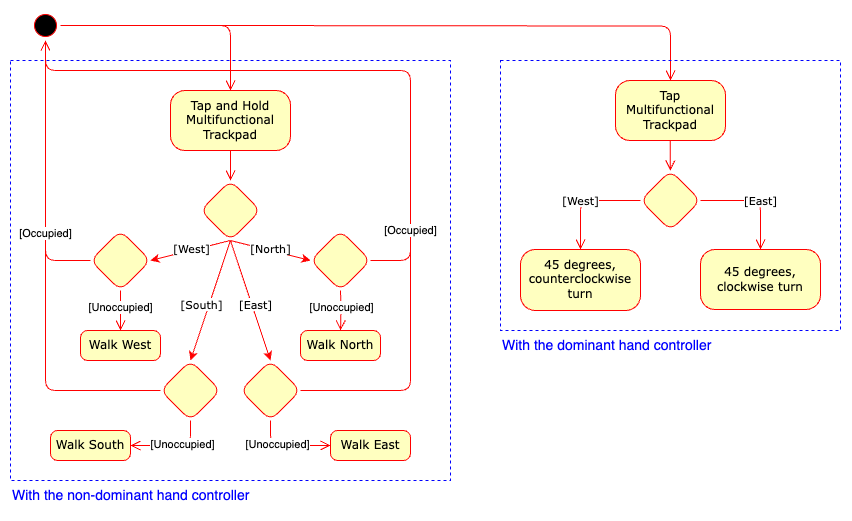

The diagram above was exported from draw.io. Its source (the exported page's mxGraphModel, read from the mxfile embedded in the PNG):
<mxGraphModel dx="867" dy="582" grid="1" gridSize="10" guides="1" tooltips="1" connect="1" arrows="1" fold="1" page="1" pageScale="1" pageWidth="1100" pageHeight="850" background="none" math="0" shadow="0">
  <root>
    <mxCell id="0" />
    <mxCell id="1" parent="0" />
    <mxCell id="-Za52XHOtj_tfMyEjkDC-69" value="" style="rounded=0;whiteSpace=wrap;html=1;dashed=1;fillColor=none;strokeColor=#0000FF;" parent="1" vertex="1">
      <mxGeometry x="40" y="90" width="440" height="420" as="geometry" />
    </mxCell>
    <mxCell id="0pw3ByLkJJNViu4cpIbZ-1" value="" style="ellipse;html=1;shape=startState;fillColor=#000000;strokeColor=#ff0000;rounded=1;shadow=0;comic=0;labelBackgroundColor=none;fontFamily=Verdana;fontSize=12;fontColor=#000000;align=center;direction=south;" parent="1" vertex="1">
      <mxGeometry x="60" y="40" width="30" height="30" as="geometry" />
    </mxCell>
    <mxCell id="0pw3ByLkJJNViu4cpIbZ-2" style="edgeStyle=orthogonalEdgeStyle;html=1;labelBackgroundColor=none;endArrow=open;endSize=8;strokeColor=#ff0000;fontFamily=Verdana;fontSize=12;align=left;rounded=1;exitX=0.5;exitY=0;exitDx=0;exitDy=0;entryX=0.5;entryY=0;entryDx=0;entryDy=0;" parent="1" source="0pw3ByLkJJNViu4cpIbZ-1" target="0pw3ByLkJJNViu4cpIbZ-3" edge="1">
      <mxGeometry relative="1" as="geometry">
        <mxPoint x="129.99999999999994" y="60" as="sourcePoint" />
        <mxPoint x="230" y="90" as="targetPoint" />
        <Array as="points" />
      </mxGeometry>
    </mxCell>
    <mxCell id="0pw3ByLkJJNViu4cpIbZ-3" value="&lt;p&gt;Tap and Hold Multifunctional Trackpad&lt;/p&gt;" style="rounded=1;whiteSpace=wrap;html=1;arcSize=24;fillColor=#ffffc0;strokeColor=#ff0000;shadow=0;comic=0;labelBackgroundColor=none;fontFamily=Verdana;fontSize=12;fontColor=#000000;align=center;verticalAlign=middle;" parent="1" vertex="1">
      <mxGeometry x="200" y="120" width="120" height="60" as="geometry" />
    </mxCell>
    <mxCell id="0pw3ByLkJJNViu4cpIbZ-4" style="edgeStyle=orthogonalEdgeStyle;html=1;labelBackgroundColor=none;endArrow=open;endSize=8;strokeColor=#ff0000;fontFamily=Verdana;fontSize=12;align=left;rounded=1;exitX=0.5;exitY=1;exitDx=0;exitDy=0;entryX=0.5;entryY=0;entryDx=0;entryDy=0;" parent="1" source="0pw3ByLkJJNViu4cpIbZ-3" target="0pw3ByLkJJNViu4cpIbZ-5" edge="1">
      <mxGeometry relative="1" as="geometry">
        <mxPoint x="260" y="190" as="sourcePoint" />
        <mxPoint x="260" y="200" as="targetPoint" />
        <Array as="points" />
      </mxGeometry>
    </mxCell>
    <mxCell id="0pw3ByLkJJNViu4cpIbZ-5" value="" style="rhombus;whiteSpace=wrap;html=1;rounded=1;shadow=0;fillStyle=solid;pointerEvents=1;strokeColor=#FF0000;align=center;verticalAlign=middle;fontFamily=Helvetica;fontSize=12;fontColor=default;fillColor=#FFFFC0;gradientDirection=north;" parent="1" vertex="1">
      <mxGeometry x="230" y="210" width="60" height="60" as="geometry" />
    </mxCell>
    <mxCell id="0pw3ByLkJJNViu4cpIbZ-9" value="" style="endArrow=classic;html=1;rounded=0;strokeColor=#FF0000;" parent="1" edge="1">
      <mxGeometry width="50" height="50" relative="1" as="geometry">
        <mxPoint x="259.78" y="270" as="sourcePoint" />
        <mxPoint x="180" y="290" as="targetPoint" />
      </mxGeometry>
    </mxCell>
    <mxCell id="0pw3ByLkJJNViu4cpIbZ-21" value="[West]" style="edgeLabel;html=1;align=center;verticalAlign=middle;resizable=0;points=[];fontFamily=Verdana;fontSize=11;rotation=0;" parent="0pw3ByLkJJNViu4cpIbZ-9" vertex="1" connectable="0">
      <mxGeometry x="-0.0387" relative="1" as="geometry">
        <mxPoint x="-1" y="-2" as="offset" />
      </mxGeometry>
    </mxCell>
    <mxCell id="0pw3ByLkJJNViu4cpIbZ-14" value="" style="endArrow=classic;html=1;rounded=0;strokeColor=#FF0000;entryX=0.5;entryY=0;entryDx=0;entryDy=0;" parent="1" target="-Za52XHOtj_tfMyEjkDC-35" edge="1">
      <mxGeometry width="50" height="50" relative="1" as="geometry">
        <mxPoint x="259.86" y="270" as="sourcePoint" />
        <mxPoint x="310" y="350" as="targetPoint" />
      </mxGeometry>
    </mxCell>
    <mxCell id="0pw3ByLkJJNViu4cpIbZ-15" value="" style="endArrow=classic;html=1;rounded=0;strokeColor=#FF0000;entryX=0.5;entryY=0;entryDx=0;entryDy=0;" parent="1" target="-Za52XHOtj_tfMyEjkDC-34" edge="1">
      <mxGeometry width="50" height="50" relative="1" as="geometry">
        <mxPoint x="259.86" y="270" as="sourcePoint" />
        <mxPoint x="230" y="380" as="targetPoint" />
      </mxGeometry>
    </mxCell>
    <mxCell id="0pw3ByLkJJNViu4cpIbZ-22" value="[South]" style="edgeLabel;html=1;align=center;verticalAlign=middle;resizable=0;points=[];fontFamily=Verdana;fontSize=11;" parent="0pw3ByLkJJNViu4cpIbZ-15" vertex="1" connectable="0">
      <mxGeometry x="0.0347" y="-1" relative="1" as="geometry">
        <mxPoint x="-8" y="2" as="offset" />
      </mxGeometry>
    </mxCell>
    <mxCell id="0pw3ByLkJJNViu4cpIbZ-16" value="" style="endArrow=classic;html=1;rounded=0;strokeColor=#FF0000;" parent="1" edge="1">
      <mxGeometry width="50" height="50" relative="1" as="geometry">
        <mxPoint x="259.86" y="270" as="sourcePoint" />
        <mxPoint x="340" y="290" as="targetPoint" />
      </mxGeometry>
    </mxCell>
    <mxCell id="0pw3ByLkJJNViu4cpIbZ-24" value="[North]" style="edgeLabel;html=1;align=center;verticalAlign=middle;resizable=0;points=[];fontFamily=Verdana;fontSize=11;rotation=0;" parent="1" vertex="1" connectable="0">
      <mxGeometry x="300.0030810598753" y="278.00427421802016" as="geometry" />
    </mxCell>
    <mxCell id="0pw3ByLkJJNViu4cpIbZ-27" value="[East]" style="edgeLabel;html=1;align=center;verticalAlign=middle;resizable=0;points=[];fontFamily=Verdana;fontSize=11;" parent="1" vertex="1" connectable="0">
      <mxGeometry x="285.00039765981546" y="333.9993790429905" as="geometry" />
    </mxCell>
    <mxCell id="jPgU6LuNvYlIXcl2MSDs-2" value="With the non-dominant hand controller" style="text;html=1;align=left;verticalAlign=middle;resizable=0;points=[];autosize=1;strokeColor=none;fillColor=none;fontColor=#0000FF;fontSize=14;" parent="1" vertex="1">
      <mxGeometry x="40" y="510" width="260" height="30" as="geometry" />
    </mxCell>
    <mxCell id="jPgU6LuNvYlIXcl2MSDs-3" style="edgeStyle=orthogonalEdgeStyle;html=1;labelBackgroundColor=none;endArrow=open;endSize=8;strokeColor=#ff0000;fontFamily=Verdana;fontSize=12;align=left;rounded=1;exitX=0.5;exitY=0;exitDx=0;exitDy=0;entryX=0.5;entryY=0;entryDx=0;entryDy=0;" parent="1" target="jPgU6LuNvYlIXcl2MSDs-5" edge="1">
      <mxGeometry relative="1" as="geometry">
        <mxPoint x="237.23000000000002" y="55" as="sourcePoint" />
        <mxPoint x="630" y="120" as="targetPoint" />
        <Array as="points" />
      </mxGeometry>
    </mxCell>
    <mxCell id="jPgU6LuNvYlIXcl2MSDs-4" value="" style="rounded=0;whiteSpace=wrap;html=1;dashed=1;fillColor=none;strokeColor=#0000FF;" parent="1" vertex="1">
      <mxGeometry x="530" y="90" width="340" height="270" as="geometry" />
    </mxCell>
    <mxCell id="jPgU6LuNvYlIXcl2MSDs-5" value="&lt;p&gt;Tap Multifunctional Trackpad&lt;/p&gt;" style="rounded=1;whiteSpace=wrap;html=1;arcSize=24;fillColor=#ffffc0;strokeColor=#ff0000;shadow=0;comic=0;labelBackgroundColor=none;fontFamily=Verdana;fontSize=12;fontColor=#000000;align=center;verticalAlign=middle;" parent="1" vertex="1">
      <mxGeometry x="645" y="110" width="110" height="60" as="geometry" />
    </mxCell>
    <mxCell id="jPgU6LuNvYlIXcl2MSDs-6" value="With the dominant hand controller" style="text;html=1;align=left;verticalAlign=middle;resizable=0;points=[];autosize=1;strokeColor=none;fillColor=none;fontColor=#0000FF;fontSize=14;" parent="1" vertex="1">
      <mxGeometry x="530" y="360" width="230" height="30" as="geometry" />
    </mxCell>
    <mxCell id="jPgU6LuNvYlIXcl2MSDs-7" style="edgeStyle=orthogonalEdgeStyle;html=1;labelBackgroundColor=none;endArrow=open;endSize=8;strokeColor=#ff0000;fontFamily=Verdana;fontSize=12;align=left;rounded=1;exitX=0.5;exitY=1;exitDx=0;exitDy=0;" parent="1" edge="1">
      <mxGeometry relative="1" as="geometry">
        <mxPoint x="699.8299999999999" y="170" as="sourcePoint" />
        <mxPoint x="699.8299999999999" y="200" as="targetPoint" />
        <Array as="points" />
      </mxGeometry>
    </mxCell>
    <mxCell id="jPgU6LuNvYlIXcl2MSDs-8" value="" style="rhombus;whiteSpace=wrap;html=1;rounded=1;shadow=0;fillStyle=solid;pointerEvents=1;strokeColor=#FF0000;align=center;verticalAlign=middle;fontFamily=Helvetica;fontSize=12;fontColor=default;fillColor=#FFFFC0;gradientDirection=north;" parent="1" vertex="1">
      <mxGeometry x="670" y="200" width="60" height="60" as="geometry" />
    </mxCell>
    <mxCell id="jPgU6LuNvYlIXcl2MSDs-9" style="edgeStyle=orthogonalEdgeStyle;html=1;labelBackgroundColor=none;endArrow=open;endSize=8;strokeColor=#ff0000;fontFamily=Verdana;fontSize=12;align=left;rounded=1;exitX=1;exitY=0.5;exitDx=0;exitDy=0;entryX=0.5;entryY=0;entryDx=0;entryDy=0;" parent="1" source="jPgU6LuNvYlIXcl2MSDs-8" target="jPgU6LuNvYlIXcl2MSDs-12" edge="1">
      <mxGeometry relative="1" as="geometry">
        <mxPoint x="780" y="240" as="sourcePoint" />
        <mxPoint x="760" y="230" as="targetPoint" />
        <Array as="points" />
      </mxGeometry>
    </mxCell>
    <mxCell id="jPgU6LuNvYlIXcl2MSDs-10" style="edgeStyle=orthogonalEdgeStyle;html=1;labelBackgroundColor=none;endArrow=open;endSize=8;strokeColor=#ff0000;fontFamily=Verdana;fontSize=12;align=left;rounded=1;exitX=0;exitY=0.5;exitDx=0;exitDy=0;entryX=0.5;entryY=0;entryDx=0;entryDy=0;" parent="1" source="jPgU6LuNvYlIXcl2MSDs-8" target="jPgU6LuNvYlIXcl2MSDs-11" edge="1">
      <mxGeometry relative="1" as="geometry">
        <mxPoint x="610" y="229.74" as="sourcePoint" />
        <mxPoint x="640" y="229.74" as="targetPoint" />
        <Array as="points" />
      </mxGeometry>
    </mxCell>
    <mxCell id="jPgU6LuNvYlIXcl2MSDs-11" value="&lt;p&gt;45 degrees, counterclockwise turn&lt;/p&gt;" style="rounded=1;whiteSpace=wrap;html=1;arcSize=24;fillColor=#ffffc0;strokeColor=#ff0000;shadow=0;comic=0;labelBackgroundColor=none;fontFamily=Verdana;fontSize=12;fontColor=#000000;align=center;verticalAlign=middle;" parent="1" vertex="1">
      <mxGeometry x="550" y="279" width="120" height="61" as="geometry" />
    </mxCell>
    <mxCell id="jPgU6LuNvYlIXcl2MSDs-12" value="&lt;p&gt;45 degrees, clockwise turn&lt;br&gt;&lt;/p&gt;" style="rounded=1;whiteSpace=wrap;html=1;arcSize=24;fillColor=#ffffc0;strokeColor=#ff0000;shadow=0;comic=0;labelBackgroundColor=none;fontFamily=Verdana;fontSize=12;fontColor=#000000;align=center;verticalAlign=middle;" parent="1" vertex="1">
      <mxGeometry x="730" y="279" width="120" height="60" as="geometry" />
    </mxCell>
    <mxCell id="jPgU6LuNvYlIXcl2MSDs-14" value="[West]" style="edgeLabel;html=1;align=center;verticalAlign=middle;resizable=0;points=[];fontFamily=Verdana;fontSize=11;rotation=0;" parent="1" vertex="1" connectable="0">
      <mxGeometry x="610.0045138160838" y="230.00438293839923" as="geometry" />
    </mxCell>
    <mxCell id="jPgU6LuNvYlIXcl2MSDs-15" value="[East]" style="edgeLabel;html=1;align=center;verticalAlign=middle;resizable=0;points=[];fontFamily=Verdana;fontSize=11;rotation=0;" parent="1" vertex="1" connectable="0">
      <mxGeometry x="790.0045138160838" y="230.00438293839923" as="geometry" />
    </mxCell>
    <mxCell id="-Za52XHOtj_tfMyEjkDC-33" value="" style="rhombus;whiteSpace=wrap;html=1;rounded=1;shadow=0;fillStyle=solid;pointerEvents=1;strokeColor=#FF0000;align=center;verticalAlign=middle;fontFamily=Helvetica;fontSize=12;fontColor=default;fillColor=#FFFFC0;gradientDirection=north;" parent="1" vertex="1">
      <mxGeometry x="120" y="260" width="60" height="60" as="geometry" />
    </mxCell>
    <mxCell id="-Za52XHOtj_tfMyEjkDC-34" value="" style="rhombus;whiteSpace=wrap;html=1;rounded=1;shadow=0;fillStyle=solid;pointerEvents=1;strokeColor=#FF0000;align=center;verticalAlign=middle;fontFamily=Helvetica;fontSize=12;fontColor=default;fillColor=#FFFFC0;gradientDirection=north;" parent="1" vertex="1">
      <mxGeometry x="190" y="390" width="60" height="60" as="geometry" />
    </mxCell>
    <mxCell id="-Za52XHOtj_tfMyEjkDC-35" value="" style="rhombus;whiteSpace=wrap;html=1;rounded=1;shadow=0;fillStyle=solid;pointerEvents=1;strokeColor=#FF0000;align=center;verticalAlign=middle;fontFamily=Helvetica;fontSize=12;fontColor=default;fillColor=#FFFFC0;gradientDirection=north;" parent="1" vertex="1">
      <mxGeometry x="270" y="390" width="60" height="60" as="geometry" />
    </mxCell>
    <mxCell id="-Za52XHOtj_tfMyEjkDC-36" value="" style="rhombus;whiteSpace=wrap;html=1;rounded=1;shadow=0;fillStyle=solid;pointerEvents=1;strokeColor=#FF0000;align=center;verticalAlign=middle;fontFamily=Helvetica;fontSize=12;fontColor=default;fillColor=#FFFFC0;gradientDirection=north;" parent="1" vertex="1">
      <mxGeometry x="340" y="260" width="60" height="60" as="geometry" />
    </mxCell>
    <mxCell id="-Za52XHOtj_tfMyEjkDC-41" style="edgeStyle=orthogonalEdgeStyle;html=1;labelBackgroundColor=none;endArrow=open;endSize=8;strokeColor=#ff0000;fontFamily=Verdana;fontSize=12;align=left;rounded=1;exitX=0;exitY=0.5;exitDx=0;exitDy=0;entryX=1;entryY=0.5;entryDx=0;entryDy=0;" parent="1" source="-Za52XHOtj_tfMyEjkDC-33" target="0pw3ByLkJJNViu4cpIbZ-1" edge="1">
      <mxGeometry relative="1" as="geometry">
        <mxPoint x="-35" y="239.99999999999997" as="sourcePoint" />
        <Array as="points" />
        <mxPoint x="105" y="240.18000000000004" as="targetPoint" />
      </mxGeometry>
    </mxCell>
    <mxCell id="-Za52XHOtj_tfMyEjkDC-44" value="&lt;p&gt;Walk West&lt;/p&gt;" style="rounded=1;whiteSpace=wrap;html=1;arcSize=24;fillColor=#ffffc0;strokeColor=#ff0000;shadow=0;comic=0;labelBackgroundColor=none;fontFamily=Verdana;fontSize=12;fontColor=#000000;align=center;verticalAlign=middle;" parent="1" vertex="1">
      <mxGeometry x="110" y="360" width="80" height="30" as="geometry" />
    </mxCell>
    <mxCell id="-Za52XHOtj_tfMyEjkDC-45" style="edgeStyle=orthogonalEdgeStyle;html=1;labelBackgroundColor=none;endArrow=open;endSize=8;strokeColor=#ff0000;fontFamily=Verdana;fontSize=12;align=left;rounded=1;exitX=0;exitY=0.5;exitDx=0;exitDy=0;entryX=1;entryY=0.5;entryDx=0;entryDy=0;" parent="1" source="-Za52XHOtj_tfMyEjkDC-34" target="0pw3ByLkJJNViu4cpIbZ-1" edge="1">
      <mxGeometry relative="1" as="geometry">
        <mxPoint x="155" y="414.52" as="sourcePoint" />
        <Array as="points" />
        <mxPoint x="70" y="110" as="targetPoint" />
      </mxGeometry>
    </mxCell>
    <mxCell id="-Za52XHOtj_tfMyEjkDC-49" value="[Occupied]" style="edgeLabel;html=1;align=center;verticalAlign=middle;resizable=0;points=[];" parent="-Za52XHOtj_tfMyEjkDC-45" vertex="1" connectable="0">
      <mxGeometry x="0.1199" relative="1" as="geometry">
        <mxPoint y="-12" as="offset" />
      </mxGeometry>
    </mxCell>
    <mxCell id="-Za52XHOtj_tfMyEjkDC-46" style="edgeStyle=orthogonalEdgeStyle;html=1;labelBackgroundColor=none;endArrow=open;endSize=8;strokeColor=#ff0000;fontFamily=Verdana;fontSize=12;align=left;rounded=1;entryX=0.5;entryY=0;entryDx=0;entryDy=0;exitX=0.5;exitY=1;exitDx=0;exitDy=0;" parent="1" source="-Za52XHOtj_tfMyEjkDC-33" target="-Za52XHOtj_tfMyEjkDC-44" edge="1">
      <mxGeometry relative="1" as="geometry">
        <mxPoint x="170" y="330" as="sourcePoint" />
        <mxPoint x="140" y="330" as="targetPoint" />
        <Array as="points" />
      </mxGeometry>
    </mxCell>
    <mxCell id="-Za52XHOtj_tfMyEjkDC-50" value="[Unoccupied]" style="edgeLabel;html=1;align=center;verticalAlign=middle;resizable=0;points=[];" parent="-Za52XHOtj_tfMyEjkDC-46" vertex="1" connectable="0">
      <mxGeometry x="-0.431" relative="1" as="geometry">
        <mxPoint y="5" as="offset" />
      </mxGeometry>
    </mxCell>
    <mxCell id="-Za52XHOtj_tfMyEjkDC-52" value="&lt;p&gt;Walk South&lt;/p&gt;" style="rounded=1;whiteSpace=wrap;html=1;arcSize=24;fillColor=#ffffc0;strokeColor=#ff0000;shadow=0;comic=0;labelBackgroundColor=none;fontFamily=Verdana;fontSize=12;fontColor=#000000;align=center;verticalAlign=middle;" parent="1" vertex="1">
      <mxGeometry x="80" y="460" width="80" height="30" as="geometry" />
    </mxCell>
    <mxCell id="-Za52XHOtj_tfMyEjkDC-53" style="edgeStyle=orthogonalEdgeStyle;html=1;labelBackgroundColor=none;endArrow=open;endSize=8;strokeColor=#ff0000;fontFamily=Verdana;fontSize=12;align=left;rounded=1;exitX=0.5;exitY=1;exitDx=0;exitDy=0;entryX=1;entryY=0.5;entryDx=0;entryDy=0;" parent="1" source="-Za52XHOtj_tfMyEjkDC-34" target="-Za52XHOtj_tfMyEjkDC-52" edge="1">
      <mxGeometry relative="1" as="geometry">
        <mxPoint x="220" y="460" as="sourcePoint" />
        <mxPoint x="220" y="480" as="targetPoint" />
        <Array as="points" />
      </mxGeometry>
    </mxCell>
    <mxCell id="-Za52XHOtj_tfMyEjkDC-54" value="[Unoccupied]" style="edgeLabel;html=1;align=center;verticalAlign=middle;resizable=0;points=[];" parent="-Za52XHOtj_tfMyEjkDC-53" vertex="1" connectable="0">
      <mxGeometry x="-0.431" relative="1" as="geometry">
        <mxPoint x="-8" y="-1" as="offset" />
      </mxGeometry>
    </mxCell>
    <mxCell id="-Za52XHOtj_tfMyEjkDC-58" style="edgeStyle=orthogonalEdgeStyle;html=1;labelBackgroundColor=none;endArrow=open;endSize=8;strokeColor=#ff0000;fontFamily=Verdana;fontSize=12;align=left;rounded=1;exitX=0.5;exitY=1;exitDx=0;exitDy=0;entryX=0;entryY=0.5;entryDx=0;entryDy=0;" parent="1" source="-Za52XHOtj_tfMyEjkDC-35" target="-Za52XHOtj_tfMyEjkDC-60" edge="1">
      <mxGeometry relative="1" as="geometry">
        <mxPoint x="320" y="470" as="sourcePoint" />
        <mxPoint x="320" y="480" as="targetPoint" />
        <Array as="points" />
      </mxGeometry>
    </mxCell>
    <mxCell id="-Za52XHOtj_tfMyEjkDC-59" value="[Unoccupied]" style="edgeLabel;html=1;align=center;verticalAlign=middle;resizable=0;points=[];" parent="-Za52XHOtj_tfMyEjkDC-58" vertex="1" connectable="0">
      <mxGeometry x="-0.431" relative="1" as="geometry">
        <mxPoint x="7" y="-1" as="offset" />
      </mxGeometry>
    </mxCell>
    <mxCell id="-Za52XHOtj_tfMyEjkDC-60" value="&lt;p&gt;Walk East&lt;/p&gt;" style="rounded=1;whiteSpace=wrap;html=1;arcSize=24;fillColor=#ffffc0;strokeColor=#ff0000;shadow=0;comic=0;labelBackgroundColor=none;fontFamily=Verdana;fontSize=12;fontColor=#000000;align=center;verticalAlign=middle;" parent="1" vertex="1">
      <mxGeometry x="360" y="460" width="80" height="30" as="geometry" />
    </mxCell>
    <mxCell id="-Za52XHOtj_tfMyEjkDC-61" style="edgeStyle=orthogonalEdgeStyle;html=1;labelBackgroundColor=none;endArrow=open;endSize=8;strokeColor=#ff0000;fontFamily=Verdana;fontSize=12;align=left;rounded=1;exitX=1;exitY=0.5;exitDx=0;exitDy=0;entryX=1;entryY=0.5;entryDx=0;entryDy=0;" parent="1" source="-Za52XHOtj_tfMyEjkDC-36" target="0pw3ByLkJJNViu4cpIbZ-1" edge="1">
      <mxGeometry relative="1" as="geometry">
        <mxPoint x="495" y="290" as="sourcePoint" />
        <Array as="points">
          <mxPoint x="440" y="290" />
          <mxPoint x="440" y="100" />
          <mxPoint x="75" y="100" />
        </Array>
        <mxPoint x="450" y="70" as="targetPoint" />
      </mxGeometry>
    </mxCell>
    <mxCell id="-Za52XHOtj_tfMyEjkDC-63" value="&lt;p&gt;Walk North&lt;/p&gt;" style="rounded=1;whiteSpace=wrap;html=1;arcSize=24;fillColor=#ffffc0;strokeColor=#ff0000;shadow=0;comic=0;labelBackgroundColor=none;fontFamily=Verdana;fontSize=12;fontColor=#000000;align=center;verticalAlign=middle;" parent="1" vertex="1">
      <mxGeometry x="330" y="360" width="80" height="30" as="geometry" />
    </mxCell>
    <mxCell id="-Za52XHOtj_tfMyEjkDC-64" style="edgeStyle=orthogonalEdgeStyle;html=1;labelBackgroundColor=none;endArrow=open;endSize=8;strokeColor=#ff0000;fontFamily=Verdana;fontSize=12;align=left;rounded=1;entryX=0.5;entryY=0;entryDx=0;entryDy=0;exitX=0.5;exitY=1;exitDx=0;exitDy=0;" parent="1" target="-Za52XHOtj_tfMyEjkDC-63" edge="1">
      <mxGeometry relative="1" as="geometry">
        <mxPoint x="370" y="320" as="sourcePoint" />
        <mxPoint x="360" y="330" as="targetPoint" />
        <Array as="points" />
      </mxGeometry>
    </mxCell>
    <mxCell id="-Za52XHOtj_tfMyEjkDC-65" value="[Unoccupied]" style="edgeLabel;html=1;align=center;verticalAlign=middle;resizable=0;points=[];" parent="-Za52XHOtj_tfMyEjkDC-64" vertex="1" connectable="0">
      <mxGeometry x="-0.431" relative="1" as="geometry">
        <mxPoint y="5" as="offset" />
      </mxGeometry>
    </mxCell>
    <mxCell id="-Za52XHOtj_tfMyEjkDC-66" style="edgeStyle=orthogonalEdgeStyle;html=1;labelBackgroundColor=none;endArrow=open;endSize=8;strokeColor=#ff0000;fontFamily=Verdana;fontSize=12;align=left;rounded=1;exitX=1;exitY=0.5;exitDx=0;exitDy=0;entryX=1;entryY=0.5;entryDx=0;entryDy=0;" parent="1" source="-Za52XHOtj_tfMyEjkDC-35" target="0pw3ByLkJJNViu4cpIbZ-1" edge="1">
      <mxGeometry relative="1" as="geometry">
        <mxPoint x="339.95" y="420" as="sourcePoint" />
        <Array as="points">
          <mxPoint x="440" y="420" />
          <mxPoint x="440" y="100" />
          <mxPoint x="75" y="100" />
        </Array>
        <mxPoint x="14.950000000000003" y="200" as="targetPoint" />
      </mxGeometry>
    </mxCell>
    <mxCell id="-Za52XHOtj_tfMyEjkDC-67" value="[Occupied]" style="edgeLabel;html=1;align=center;verticalAlign=middle;resizable=0;points=[];" parent="1" vertex="1" connectable="0">
      <mxGeometry x="439.99999999999994" y="260.0022467087989" as="geometry" />
    </mxCell>
  </root>
</mxGraphModel>